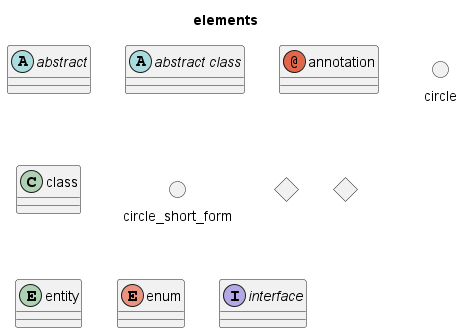

The diagram above was rendered by PlantUML. Its source (embedded in the PNG):
@startuml elements
/'see the output elements.png'/
title elements
abstract        abstract
abstract class  "abstract class"
annotation      annotation
circle          circle
class           class
()              circle_short_form
diamond         diamond
<>              diamond_short_form
entity          entity
enum            enum
interface       interface
@enduml